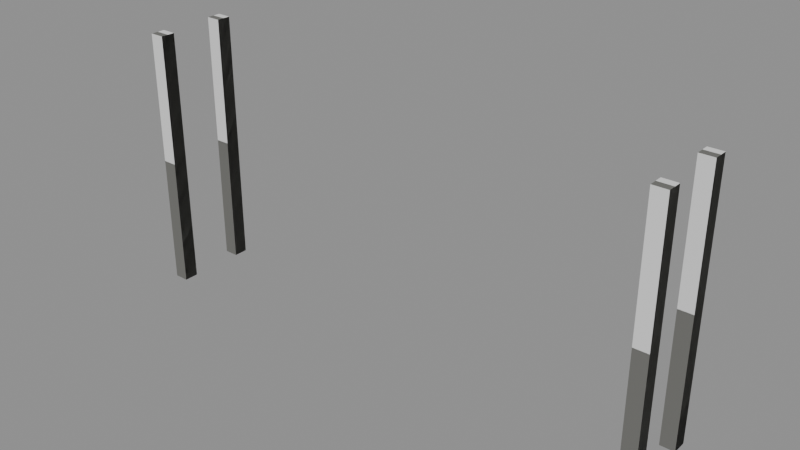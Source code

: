 # Source: theme-factory-3.blend  (saved by Blender 5.3.31; exported with 4.5.12 LTS)
import bpy
from mathutils import Matrix  # noqa: F401  (used for matrix-valued properties, if any)

bpy.ops.wm.read_factory_settings(use_empty=True)
scene = bpy.context.scene
scene.name = 'Scene'

# ---- collections
col_solids = bpy.data.collections.new('solids'); scene.collection.children.link(col_solids)

# ---- materials (node trees are filled in below, after node groups)
mat_6e6e6a = bpy.data.materials.new('#6e6e6a')
mat_6e6e6a.use_backface_culling = True
mat_6e6e6a.diffuse_color = (0.1559, 0.1559, 0.1441, 1.0)

# ---- material node trees
mat_6e6e6a.use_nodes = True; mat_6e6e6a.node_tree.nodes.clear()
_N = mat_6e6e6a.node_tree.nodes; _L = mat_6e6e6a.node_tree.links
n0 = _N.new('ShaderNodeBsdfPrincipled'); n0.name = 'Principled BSDF'; n0.location = (-200, 100)
n0.inputs[0].default_value = (0.1559, 0.1559, 0.1441, 1.0)
n0.inputs[2].default_value = 0.9
n0.inputs[10].default_value = 0.005
n1 = _N.new('ShaderNodeOutputMaterial'); n1.name = 'Material Output'; n1.location = (200, 100)
_L.new(n0.outputs[0], n1.inputs[0])
n1.is_active_output = True

# ---- meshes
me_00__6e6e6a = bpy.data.meshes.new('00_#6e6e6a')
me_00__6e6e6a.from_pydata([(-11.25, 0.25, 0.0), (-11.25, -0.25, 0.0), (-11.25, 0.25, 9.0), (-11.25, -0.25, 9.0), (-10.75, 0.25, 0.0), (-10.75, -0.25, 0.0), (-10.75, 0.25, 9.0), (-10.75, -0.25, 9.0), (-11.25, -2.15, 0.0), (-11.25, -2.65, 0.0), (-11.25, -2.15, 9.0), (-11.25, -2.65, 9.0), (-10.75, -2.15, 0.0), (-10.75, -2.65, 0.0), (-10.75, -2.15, 9.0), (-10.75, -2.65, 9.0), (6.75, 0.25, 0.0), (6.75, -0.25, 0.0), (6.75, 0.25, 9.0), (6.75, -0.25, 9.0), (7.25, 0.25, 0.0), (7.25, -0.25, 0.0), (7.25, 0.25, 9.0), (7.25, -0.25, 9.0), (6.75, -2.15, 0.0), (6.75, -2.65, 0.0), (6.75, -2.15, 9.0), (6.75, -2.65, 9.0), (7.25, -2.15, 0.0), (7.25, -2.65, 0.0), (7.25, -2.15, 9.0), (7.25, -2.65, 9.0)], [], [(0, 1, 3, 2), (2, 3, 7, 6), (6, 7, 5, 4), (4, 5, 1, 0), (2, 6, 4, 0), (7, 3, 1, 5), (8, 9, 11, 10), (10, 11, 15, 14), (14, 15, 13, 12), (12, 13, 9, 8), (10, 14, 12, 8), (15, 11, 9, 13), (16, 17, 19, 18), (18, 19, 23, 22), (22, 23, 21, 20), (20, 21, 17, 16), (18, 22, 20, 16), (23, 19, 17, 21), (24, 25, 27, 26), (26, 27, 31, 30), (30, 31, 29, 28), (28, 29, 25, 24), (26, 30, 28, 24), (31, 27, 25, 29)])
me_00__6e6e6a.materials.append(mat_6e6e6a)
me_00__6e6e6a.update()
me_solid = bpy.data.meshes.new('solid')
me_solid.from_pydata([(-0.5, -0.5, -0.5), (-0.5, -0.5, 0.5), (-0.5, 0.5, -0.5), (-0.5, 0.5, 0.5), (0.5, -0.5, -0.5), (0.5, -0.5, 0.5), (0.5, 0.5, -0.5), (0.5, 0.5, 0.5)], [], [(0, 1, 3, 2), (2, 3, 7, 6), (6, 7, 5, 4), (4, 5, 1, 0), (2, 6, 4, 0), (7, 3, 1, 5)])
me_solid.update()

# ---- objects
ob_00__6e6e6a = bpy.data.objects.new('00_#6e6e6a', me_00__6e6e6a)
ob_solid = bpy.data.objects.new('solid', me_solid)
ob_solid_001 = bpy.data.objects.new('solid.001', me_solid)
ob_solid_002 = bpy.data.objects.new('solid.002', me_solid)
ob_solid_003 = bpy.data.objects.new('solid.003', me_solid)

# ---- transforms, parenting, visibility, modifiers, constraints
ob_00__6e6e6a.location = (0.0, 0.0, 0.0)
ob_solid.location = (-11.0, 0.0, 4.5)
ob_solid.rotation_euler = (1.571, -0.0, 0.0)
ob_solid.scale = (0.5, 9.0, 0.5)
ob_solid.display_type = 'WIRE'
ob_solid_001.location = (-11.0, -2.4, 4.5)
ob_solid_001.rotation_euler = (1.571, -0.0, 0.0)
ob_solid_001.scale = (0.5, 9.0, 0.5)
ob_solid_001.display_type = 'WIRE'
ob_solid_002.location = (7.0, 0.0, 4.5)
ob_solid_002.rotation_euler = (1.571, -0.0, 0.0)
ob_solid_002.scale = (0.5, 9.0, 0.5)
ob_solid_002.display_type = 'WIRE'
ob_solid_003.location = (7.0, -2.4, 4.5)
ob_solid_003.rotation_euler = (1.571, -0.0, 0.0)
ob_solid_003.scale = (0.5, 9.0, 0.5)
ob_solid_003.display_type = 'WIRE'

# ---- collection membership
scene.collection.objects.link(ob_00__6e6e6a)
col_solids.objects.link(ob_solid)
col_solids.objects.link(ob_solid_001)
col_solids.objects.link(ob_solid_002)
col_solids.objects.link(ob_solid_003)

# ---- scene / render settings (as saved in the file)
scene.frame_start = 1; scene.frame_end = 250; scene.frame_set(1)
scene.render.engine = 'BLENDER_EEVEE_NEXT'
scene.render.bake_bias = 0.0
scene.render.bake_samples = 0
scene.render.compositor_device = 'GPU'
scene.eevee.use_volume_custom_range = False
scene.eevee.fast_gi_thickness_near = 0.1
scene.eevee.fast_gi_thickness_far = 0.0
scene.eevee.ray_tracing_options.screen_trace_thickness = 0.1
bpy.context.view_layer.update()

# ---- added for rendering (the .blend has no active camera and no usable light): camera, sun + grey world if the file has none
cam_auto = bpy.data.cameras.new('AutoCamera')
cam_auto.lens = 50.0
cam_auto.sensor_width = 36.0
cam_auto.clip_end = 1000.0
ob_auto_camera = bpy.data.objects.new('AutoCamera', cam_auto)
scene.collection.objects.link(ob_auto_camera)
ob_auto_camera.location = (17.2229, -24.2674, 19.8783)
ob_auto_camera.rotation_euler = (1.09748, -7.21219e-08, 0.694738)
scene.camera = ob_auto_camera
light_auto_sun = bpy.data.lights.new('AutoSun', 'SUN')
light_auto_sun.energy = 3.0
light_auto_sun.angle = 0.0523599
ob_auto_sun = bpy.data.objects.new('AutoSun', light_auto_sun)
scene.collection.objects.link(ob_auto_sun)
ob_auto_sun.rotation_euler = (0.872665, 0.174533, 0.523599)
if scene.world is None:
    world_auto = bpy.data.worlds.new('AutoWorld')
    world_auto.color = (0.3, 0.3, 0.3)
    scene.world = world_auto
bpy.context.view_layer.update()
